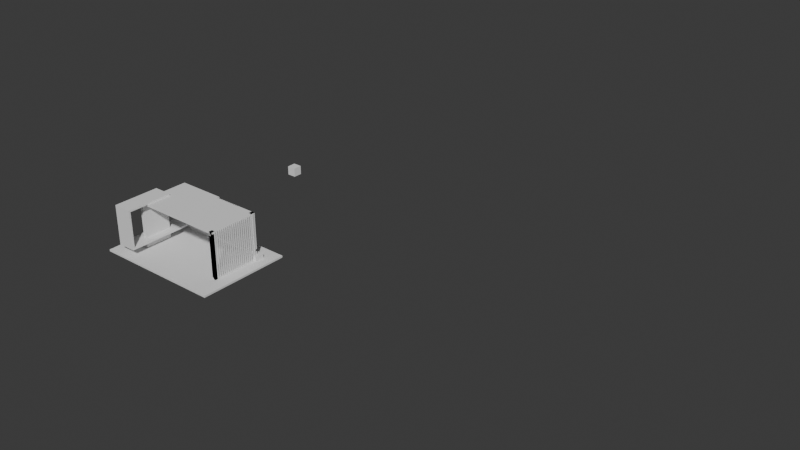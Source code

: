 # Source: Waiting_shed.blend  (saved by Blender 4.5.90; exported with 4.5.12 LTS)
import bpy
from mathutils import Matrix  # noqa: F401  (used for matrix-valued properties, if any)

bpy.ops.wm.read_factory_settings(use_empty=True)
scene = bpy.context.scene
scene.name = 'Scene'

# ---- collections
col_collection = bpy.data.collections.new('Collection'); scene.collection.children.link(col_collection)
col_ifcproject_my_project = bpy.data.collections.new('IfcProject/My Project'); scene.collection.children.link(col_ifcproject_my_project)
col_ifcbuilding_my_building = bpy.data.collections.new('IfcBuilding/My Building'); col_ifcproject_my_project.children.link(col_ifcbuilding_my_building)
col_ifcbuildingstorey_my_storey = bpy.data.collections.new('IfcBuildingStorey/My Storey'); col_ifcproject_my_project.children.link(col_ifcbuildingstorey_my_storey)
col_ifcsite_my_site = bpy.data.collections.new('IfcSite/My Site'); col_ifcproject_my_project.children.link(col_ifcsite_my_site)
col_ifctypeproduct = bpy.data.collections.new('IfcTypeProduct'); col_ifcproject_my_project.children.link(col_ifctypeproduct)

# ---- world
world_world = bpy.data.worlds.new('World'); scene.world = world_world
world_world.use_nodes = True; world_world.node_tree.nodes.clear()
_N = world_world.node_tree.nodes; _L = world_world.node_tree.links
n0 = _N.new('ShaderNodeOutputWorld'); n0.name = 'World Output'; n0.location = (200, 100)
n1 = _N.new('ShaderNodeBackground'); n1.name = 'Background'; n1.location = (-200, 100)
n1.inputs[0].default_value = (0.05088, 0.05088, 0.05088, 1.0)
_L.new(n1.outputs[0], n0.inputs[0])
n0.is_active_output = True
world_world.color = (0.05088, 0.05088, 0.05088)
world_world.sun_shadow_jitter_overblur = 0.0

# ---- meshes
me_15_144 = bpy.data.meshes.new('15/144')
me_15_144.from_pydata([(0.0, 0.0, -0.1), (0.0, 5.0, -0.1), (7.0, 5.0, -0.1), (0.0, 0.0, 0.0), (7.0, 0.0, -0.1), (7.0, 0.0, 0.0), (7.0, 5.0, 0.0), (0.0, 5.0, 0.0)], [], [(0, 1, 2), (3, 0, 4), (5, 4, 2), (6, 2, 1), (7, 1, 0), (7, 3, 5), (2, 4, 0), (4, 5, 3), (2, 6, 5), (1, 7, 6), (0, 3, 7), (5, 6, 7)])
me_15_144.update()
me_15_585 = bpy.data.meshes.new('15/585')
me_15_585.from_pydata([(-0.1, -0.1, 0.0), (-0.1, -0.1, 2.5), (0.1, -0.1, 2.5), (0.1, -0.1, 0.0), (0.1, 0.1, 2.5), (0.1, 0.1, 0.0), (-0.1, 0.1, 2.5), (-0.1, 0.1, 0.0)], [], [(1, 0, 3), (2, 1, 3), (2, 3, 5), (4, 2, 5), (4, 5, 7), (6, 4, 7), (6, 7, 0), (1, 6, 0), (3, 0, 5), (0, 7, 5), (4, 1, 2), (4, 6, 1)])
me_15_585.update()
me_15_565 = bpy.data.meshes.new('15/565')
me_15_565.from_pydata([(-0.1, -0.1, 0.0), (-0.1, -0.1, 2.5), (0.1, -0.1, 2.5), (0.1, -0.1, 0.0), (0.1, 0.1, 2.5), (0.1, 0.1, 0.0), (-0.1, 0.1, 2.5), (-0.1, 0.1, 0.0)], [], [(1, 0, 3), (2, 1, 3), (2, 3, 5), (4, 2, 5), (4, 5, 7), (6, 4, 7), (6, 7, 0), (1, 6, 0), (3, 0, 5), (0, 7, 5), (4, 1, 2), (4, 6, 1)])
me_15_565.update()
me_15_555 = bpy.data.meshes.new('15/555')
me_15_555.from_pydata([(-0.1, -0.1, 0.0), (-0.1, -0.1, 2.5), (0.1, -0.1, 2.5), (0.1, -0.1, 0.0), (0.1, 0.1, 2.5), (0.1, 0.1, 0.0), (-0.1, 0.1, 2.5), (-0.1, 0.1, 0.0)], [], [(1, 0, 3), (2, 1, 3), (2, 3, 5), (4, 2, 5), (4, 5, 7), (6, 4, 7), (6, 7, 0), (1, 6, 0), (3, 0, 5), (0, 7, 5), (4, 1, 2), (4, 6, 1)])
me_15_555.update()
me_0_77 = bpy.data.meshes.new('0/77')
me_0_77.from_pydata([(-2.0, 0.0, 0.0), (22.0, 0.0, 0.0)], [(0, 1)], [])
me_0_77.update()
me_0_81 = bpy.data.meshes.new('0/81')
me_0_81.from_pydata([(-2.0, 10.0, 0.0), (22.0, 10.0, 0.0)], [(0, 1)], [])
me_0_81.update()
me_0_85 = bpy.data.meshes.new('0/85')
me_0_85.from_pydata([(-2.0, 20.0, 0.0), (22.0, 20.0, 0.0)], [(0, 1)], [])
me_0_85.update()
me_0_89 = bpy.data.meshes.new('0/89')
me_0_89.from_pydata([(0.0, -2.0, 0.0), (0.0, 22.0, 0.0)], [(0, 1)], [])
me_0_89.update()
me_0_93 = bpy.data.meshes.new('0/93')
me_0_93.from_pydata([(10.0, -2.0, 0.0), (10.0, 22.0, 0.0)], [(0, 1)], [])
me_0_93.update()
me_0_97 = bpy.data.meshes.new('0/97')
me_0_97.from_pydata([(20.0, -2.0, 0.0), (20.0, 22.0, 0.0)], [(0, 1)], [])
me_0_97.update()
me_15_676 = bpy.data.meshes.new('15/676')
me_15_676.from_pydata([(-0.1, -0.1, 0.0), (-0.1, -0.1, 2.7), (0.1, -0.1, 2.7), (0.1, -0.1, 0.0), (0.1, 0.1, 2.7), (0.1, 0.1, 0.0), (-0.1, 0.1, 2.7), (-0.1, 0.1, 0.0)], [], [(1, 0, 3), (2, 1, 3), (2, 3, 5), (4, 2, 5), (4, 5, 7), (6, 4, 7), (6, 7, 0), (1, 6, 0), (3, 0, 5), (0, 7, 5), (4, 1, 2), (4, 6, 1)])
me_15_676.update()
me_15_700 = bpy.data.meshes.new('15/700')
me_15_700.from_pydata([(-0.1, -0.1, 0.0), (-0.1, -0.1, 2.7), (0.1, -0.1, 2.7), (0.1, -0.1, 0.0), (0.1, 0.1, 2.7), (0.1, 0.1, 0.0), (-0.1, 0.1, 2.7), (-0.1, 0.1, 0.0)], [], [(1, 0, 3), (2, 1, 3), (2, 3, 5), (4, 2, 5), (4, 5, 7), (6, 4, 7), (6, 7, 0), (1, 6, 0), (3, 0, 5), (0, 7, 5), (4, 1, 2), (4, 6, 1)])
me_15_700.update()
me_15_722 = bpy.data.meshes.new('15/722')
me_15_722.from_pydata([(-0.1, -0.1, 0.0), (-0.1, -0.1, 2.7), (0.1, -0.1, 2.7), (0.1, -0.1, 0.0), (0.1, 0.1, 2.7), (0.1, 0.1, 0.0), (-0.1, 0.1, 2.7), (-0.1, 0.1, 0.0)], [], [(1, 0, 3), (2, 1, 3), (2, 3, 5), (4, 2, 5), (4, 5, 7), (6, 4, 7), (6, 7, 0), (1, 6, 0), (3, 0, 5), (0, 7, 5), (4, 1, 2), (4, 6, 1)])
me_15_722.update()
me_15_832 = bpy.data.meshes.new('15/832')
me_15_832.from_pydata([(-0.01812, -0.03275, -1.249), (-0.01812, -0.03275, 1.249), (-0.01812, 0.03275, 1.249), (-0.01812, 0.03275, -1.249), (0.01812, 0.03275, 1.249), (0.01812, 0.03275, -1.249), (0.01812, -0.03275, 1.249), (0.01812, -0.03275, -1.249)], [], [(0, 1, 2), (0, 2, 3), (4, 3, 2), (4, 5, 3), (6, 5, 4), (6, 7, 5), (7, 6, 1), (7, 1, 0), (3, 5, 7), (3, 7, 0), (4, 2, 1), (4, 1, 6)])
me_15_832.update()
me_15_1404 = bpy.data.meshes.new('15/1404')
me_15_1404.from_pydata([(0.0, 0.0, -0.1), (0.0, 0.0, 0.0), (5.178, 0.0, 0.0), (5.178, 0.0, -0.1), (5.178, 2.7, 0.0), (5.178, 2.7, -0.1), (2.056e-05, 2.7, 0.0), (2.056e-05, 2.7, -0.1)], [], [(1, 0, 3), (2, 1, 3), (2, 3, 5), (4, 2, 5), (4, 5, 6), (6, 5, 7), (6, 7, 0), (1, 6, 0), (0, 7, 3), (3, 7, 5), (2, 6, 1), (4, 6, 2)])
me_15_1404.update()
me_cube_004 = bpy.data.meshes.new('Cube.004')
me_cube_004.from_pydata([(-1.0, -1.0, -1.0), (-1.0, -1.0, 1.0), (-1.0, 1.0, -1.0), (-1.0, 1.0, 1.0), (1.0, -1.0, -1.0), (1.0, -1.0, 1.0), (1.0, 1.0, -1.0), (1.0, 1.0, 1.0)], [], [(0, 1, 3, 2), (2, 3, 7, 6), (6, 7, 5, 4), (4, 5, 1, 0), (2, 6, 4, 0), (7, 3, 1, 5)])
_uv = me_cube_004.uv_layers.new(name='UVMap')
_uv.uv.foreach_set('vector', [0.375, 0.0, 0.625, 0.0, 0.625, 0.25, 0.375, 0.25, 0.375, 0.25, 0.625, 0.25, 0.625, 0.5, 0.375, 0.5, 0.375, 0.5, 0.625, 0.5, 0.625, 0.75, 0.375, 0.75, 0.375, 0.75, 0.625, 0.75, 0.625, 1.0, 0.375, 1.0, 0.125, 0.5, 0.375, 0.5, 0.375, 0.75, 0.125, 0.75, 0.625, 0.5, 0.875, 0.5, 0.875, 0.75, 0.625, 0.75])
me_cube_004.update()
me_15_1481 = bpy.data.meshes.new('15/1481')
me_15_1481.from_pydata([(0.0, 0.0, 0.0), (0.0, 0.0, 2.5), (0.0, 0.1, 2.5), (0.0, 0.1, 0.0), (2.589, 0.1, 2.5), (2.589, 0.1, 0.0), (2.589, 0.0, 2.5), (2.589, 0.0, 0.0)], [], [(3, 0, 1), (3, 1, 2), (5, 3, 2), (5, 2, 4), (7, 5, 4), (7, 4, 6), (0, 7, 6), (0, 6, 1), (3, 5, 7), (3, 7, 0), (6, 4, 2), (1, 6, 2)])
me_15_1481.update()
me_15_1528 = bpy.data.meshes.new('15/1528')
me_15_1528.from_pydata([(0.0, 0.0, -0.1), (0.0, 0.0, 0.0), (0.9994, 0.03577, 0.0), (0.9994, 0.03577, -0.1), (0.9994, -3.264, 0.0), (0.9994, -3.264, -0.1), (1.502e-05, -3.264, 0.0), (1.502e-05, -3.264, -0.1)], [], [(3, 0, 1), (3, 1, 2), (5, 3, 2), (5, 2, 4), (7, 5, 4), (7, 4, 6), (0, 7, 6), (0, 6, 1), (0, 3, 5), (0, 5, 7), (4, 2, 1), (6, 4, 1)])
me_15_1528.update()
me_15_1576 = bpy.data.meshes.new('15/1576')
me_15_1576.from_pydata([(0.0, 0.0, 0.0), (0.0, 0.0, 2.133), (0.0, 0.1, 2.133), (0.0, 0.1, 0.0), (0.9993, 0.1, 2.133), (0.9993, 0.1, 0.0), (0.9993, 0.0, 2.133), (0.9993, 0.0, 0.0)], [], [(3, 0, 1), (3, 1, 2), (5, 3, 2), (5, 2, 4), (7, 5, 4), (7, 4, 6), (0, 7, 6), (0, 6, 1), (3, 5, 7), (3, 7, 0), (6, 4, 2), (1, 6, 2)])
me_15_1576.update()
me_15_1593 = bpy.data.meshes.new('15/1593')
me_15_1593.from_pydata([(0.0, 0.0, -0.1), (0.0, 0.0, 0.0), (2.384e-07, 2.489, 0.0), (2.384e-07, 2.489, -0.1), (-0.9993, 2.489, 0.0), (-0.9993, 2.489, -0.1), (-0.9993, 4.801e-05, 0.0), (-0.9993, 4.801e-05, -0.1)], [], [(1, 0, 3), (2, 1, 3), (2, 3, 5), (4, 2, 5), (4, 5, 7), (6, 4, 7), (6, 7, 0), (1, 6, 0), (7, 5, 3), (0, 7, 3), (2, 4, 6), (2, 6, 1)])
me_15_1593.update()
me_15_1630 = bpy.data.meshes.new('15/1630')
me_15_1630.from_pydata([(0.0, 0.0, -0.1), (0.0, 0.0, 0.0), (0.0, -0.4, 0.0), (0.0, -0.4, -0.1), (2.589, -0.4, 0.0), (2.589, -0.4, -0.1), (2.589, 1.717e-05, 0.0), (2.589, 1.717e-05, -0.1)], [], [(1, 0, 3), (2, 1, 3), (2, 3, 5), (4, 2, 5), (4, 5, 7), (6, 4, 7), (6, 7, 0), (1, 6, 0), (3, 0, 5), (5, 0, 7), (4, 1, 2), (6, 1, 4)])
me_15_1630.update()
me_15_1849 = bpy.data.meshes.new('15/1849')
me_15_1849.from_pydata([(-0.07041, 0.2298, 0.2135), (-0.07041, 0.2298, -0.2135), (-0.07041, -0.2298, -0.2135), (-0.07041, -0.2298, 0.2135), (0.07041, -0.2298, -0.2135), (0.07041, -0.2298, 0.2135), (0.07041, 0.2298, -0.2135), (0.07041, 0.2298, 0.2135)], [], [(2, 0, 1), (2, 3, 0), (4, 3, 2), (4, 5, 3), (5, 4, 6), (5, 6, 7), (7, 6, 1), (7, 1, 0), (7, 3, 5), (7, 0, 3), (1, 4, 2), (1, 6, 4)])
me_15_1849.update()
me_15_604 = bpy.data.meshes.new('15/604')
me_15_604.from_pydata([(-0.25, -0.25, -0.25), (-0.25, -0.25, 0.25), (-0.25, 0.25, 0.25), (-0.25, 0.25, -0.25), (0.25, 0.25, 0.25), (0.25, 0.25, -0.25), (0.25, -0.25, 0.25), (0.25, -0.25, -0.25)], [], [(0, 1, 2), (0, 2, 3), (4, 3, 2), (4, 5, 3), (6, 5, 4), (6, 7, 5), (7, 6, 1), (7, 1, 0), (3, 5, 7), (3, 7, 0), (4, 2, 1), (4, 1, 6)])
me_15_604.update()
me_15_786 = bpy.data.meshes.new('15/786')
me_15_786.from_pydata([(-0.25, -0.25, -0.25), (-0.25, -0.25, 0.25), (-0.25, 0.25, 0.25), (-0.25, 0.25, -0.25), (0.25, 0.25, 0.25), (0.25, 0.25, -0.25), (0.25, -0.25, 0.25), (0.25, -0.25, -0.25)], [], [(0, 1, 2), (0, 2, 3), (4, 3, 2), (4, 5, 3), (6, 5, 4), (6, 7, 5), (7, 6, 1), (7, 1, 0), (3, 5, 7), (3, 7, 0), (4, 2, 1), (4, 1, 6)])
me_15_786.update()

# ---- curves / text
cu_b_ziercurve = bpy.data.curves.new('BézierCurve', 'CURVE')
cu_b_ziercurve.dimensions = '3D'
_sp = cu_b_ziercurve.splines.new('BEZIER'); _sp.bezier_points.add(1)
_sp.bezier_points.foreach_set('co', [-1.0, 0.0, 0.0, 1.0, 0.0, 0.0])
_sp.bezier_points.foreach_set('handle_left', [-1.5, -0.5, 0.0, 0.0, 0.0, 0.0])
_sp.bezier_points.foreach_set('handle_right', [-0.5, 0.5, 0.0, 2.0, 0.0, 0.0])
for _p, _l, _r in zip(_sp.bezier_points, ['ALIGNED', 'ALIGNED'], ['ALIGNED', 'ALIGNED']): _p.handle_left_type = _l; _p.handle_right_type = _r
_sp.order_u = 0
_sp.order_v = 0
cu_b_ziercurve.use_path = True
cu_b_ziercurve.fill_mode = 'FULL'

# ---- objects
ob_ifcproject_my_project = bpy.data.objects.new('IfcProject/My Project', None)
ob_ifcbuilding_my_building = bpy.data.objects.new('IfcBuilding/My Building', None)
ob_ifcslab_slab = bpy.data.objects.new('IfcSlab/Slab', me_15_144)
ob_ifccolumn_column = bpy.data.objects.new('IfcColumn/Column', me_15_585)
ob_ifccolumn_column_001 = bpy.data.objects.new('IfcColumn/Column.001', me_15_565)
ob_ifccolumn_column_002 = bpy.data.objects.new('IfcColumn/Column.002', me_15_555)
ob_ifcbuildingstorey_my_storey = bpy.data.objects.new('IfcBuildingStorey/My Storey', None)
ob_ifcgrid_grid = bpy.data.objects.new('IfcGrid/Grid', None)
ob_ifcgridaxis_a = bpy.data.objects.new('IfcGridAxis/A', me_0_77)
ob_ifcgridaxis_b = bpy.data.objects.new('IfcGridAxis/B', me_0_81)
ob_ifcgridaxis_c = bpy.data.objects.new('IfcGridAxis/C', me_0_85)
ob_ifcgridaxis_01 = bpy.data.objects.new('IfcGridAxis/01', me_0_89)
ob_ifcgridaxis_02 = bpy.data.objects.new('IfcGridAxis/02', me_0_93)
ob_ifcgridaxis_03 = bpy.data.objects.new('IfcGridAxis/03', me_0_97)
ob_ifcbeam_beam_001 = bpy.data.objects.new('IfcBeam/Beam.001', None)
ob_ifcbeam_beam = bpy.data.objects.new('IfcBeam/Beam', me_15_676)
ob_ifcbeam_beam_002 = bpy.data.objects.new('IfcBeam/Beam.002', me_15_700)
ob_ifcbeam_beam_003 = bpy.data.objects.new('IfcBeam/Beam.003', me_15_722)
ob_ifcwall_wall = bpy.data.objects.new('IfcWall/Wall', me_15_832)
ob_ifcwall_wall_001 = bpy.data.objects.new('IfcWall/Wall.001', me_15_832)
ob_ifcwall_wall_002 = bpy.data.objects.new('IfcWall/Wall.002', me_15_832)
ob_ifcwall_wall_003 = bpy.data.objects.new('IfcWall/Wall.003', me_15_832)
ob_ifcwall_wall_004 = bpy.data.objects.new('IfcWall/Wall.004', me_15_832)
ob_ifcwall_wall_005 = bpy.data.objects.new('IfcWall/Wall.005', me_15_832)
ob_ifcwall_wall_006 = bpy.data.objects.new('IfcWall/Wall.006', me_15_832)
ob_ifcwall_wall_007 = bpy.data.objects.new('IfcWall/Wall.007', me_15_832)
ob_ifcwall_wall_008 = bpy.data.objects.new('IfcWall/Wall.008', me_15_832)
ob_ifcwall_wall_009 = bpy.data.objects.new('IfcWall/Wall.009', me_15_832)
ob_ifcwall_wall_010 = bpy.data.objects.new('IfcWall/Wall.010', me_15_832)
ob_ifcwall_wall_011 = bpy.data.objects.new('IfcWall/Wall.011', me_15_832)
ob_ifcwall_wall_012 = bpy.data.objects.new('IfcWall/Wall.012', me_15_832)
ob_ifcwall_wall_013 = bpy.data.objects.new('IfcWall/Wall.013', me_15_832)
ob_ifcwall_wall_014 = bpy.data.objects.new('IfcWall/Wall.014', me_15_832)
ob_ifcwall_wall_015 = bpy.data.objects.new('IfcWall/Wall.015', me_15_832)
ob_ifcwall_wall_016 = bpy.data.objects.new('IfcWall/Wall.016', me_15_832)
ob_ifcwall_wall_017 = bpy.data.objects.new('IfcWall/Wall.017', me_15_832)
ob_ifcwall_wall_018 = bpy.data.objects.new('IfcWall/Wall.018', me_15_832)
ob_ifcwall_wall_019 = bpy.data.objects.new('IfcWall/Wall.019', me_15_832)
ob_ifcslab_slab_001 = bpy.data.objects.new('IfcSlab/Slab.001', me_15_1404)
ob_cube = bpy.data.objects.new('Cube', me_cube_004)
ob_ifcwall_wall_020 = bpy.data.objects.new('IfcWall/Wall.020', me_15_1481)
ob_ifcslab_slab_002 = bpy.data.objects.new('IfcSlab/Slab.002', me_15_1528)
ob_ifcwall_wall_021 = bpy.data.objects.new('IfcWall/Wall.021', me_15_1576)
ob_ifcslab_slab_003 = bpy.data.objects.new('IfcSlab/Slab.003', me_15_1593)
ob_b_ziercurve = bpy.data.objects.new('BézierCurve', cu_b_ziercurve)
ob_ifcslab_slab_004 = bpy.data.objects.new('IfcSlab/Slab.004', me_15_1630)
ob_ifcwall_wall_022 = bpy.data.objects.new('IfcWall/Wall.022', me_15_832)
ob_ifcwall_wall_023 = bpy.data.objects.new('IfcWall/Wall.023', me_15_832)
ob_ifcwall_wall_024 = bpy.data.objects.new('IfcWall/Wall.024', me_15_832)
ob_ifcwall_wall_025 = bpy.data.objects.new('IfcWall/Wall.025', me_15_832)
ob_ifcwall_wall_026 = bpy.data.objects.new('IfcWall/Wall.026', me_15_832)
ob_ifcwall_wall_027 = bpy.data.objects.new('IfcWall/Wall.027', me_15_832)
ob_ifcwall_wall_028 = bpy.data.objects.new('IfcWall/Wall.028', me_15_832)
ob_ifcwall_wall_029 = bpy.data.objects.new('IfcWall/Wall.029', me_15_832)
ob_ifcwall_wall_030 = bpy.data.objects.new('IfcWall/Wall.030', me_15_832)
ob_ifcwall_wall_031 = bpy.data.objects.new('IfcWall/Wall.031', me_15_832)
ob_ifcwall_wall_032 = bpy.data.objects.new('IfcWall/Wall.032', me_15_832)
ob_ifcwall_wall_033 = bpy.data.objects.new('IfcWall/Wall.033', me_15_832)
ob_ifccolumn_column_003 = bpy.data.objects.new('IfcColumn/Column.003', me_15_1849)
ob_ifcsite_my_site = bpy.data.objects.new('IfcSite/My Site', None)
ob_ifcbeamtype_beam = bpy.data.objects.new('IfcBeamType/BEAM', None)
ob_ifcslabtype_floor_slab = bpy.data.objects.new('IfcSlabType/FLOOR SLAB', None)
ob_ifccolumntype_column = bpy.data.objects.new('IfcColumnType/COLUMN', None)
ob_ifcbeamtype_beam_001 = bpy.data.objects.new('IfcBeamType/BEAM.001', me_15_604)
ob_ifcfurnituretype_beam = bpy.data.objects.new('IfcFurnitureType/BEAM', me_15_786)
ob_ifcwalltype_wall_strip = bpy.data.objects.new('IfcWallType/WALL STRIP', me_15_832)
ob_ifcslabtype_slab = bpy.data.objects.new('IfcSlabType/SLAB', None)
ob_ifcwalltype_wood_wall = bpy.data.objects.new('IfcWallType/WOOD WALL', None)
ob_ifcslabtype_chair_slab = bpy.data.objects.new('IfcSlabType/CHAIR SLAB', None)
ob_ifccolumntype_chair_support = bpy.data.objects.new('IfcColumnType/CHAIR SUPPORT', me_15_1849)

# ---- transforms, parenting, visibility, modifiers, constraints
ob_ifcproject_my_project.location = (0.0, 0.0, 0.0)
ob_ifcproject_my_project.lock_location = (True, True, True)
ob_ifcproject_my_project.lock_rotation = (True, True, True)
ob_ifcproject_my_project.lock_rotation_w = True
ob_ifcproject_my_project.lock_scale = (True, True, True)
ob_ifcproject_my_project.hide_select = True
ob_ifcbuilding_my_building.location = (0.0, 0.0, 0.0)
ob_ifcbuilding_my_building.lock_location = (True, True, True)
ob_ifcbuilding_my_building.lock_rotation = (True, True, True)
ob_ifcbuilding_my_building.lock_rotation_w = True
ob_ifcbuilding_my_building.lock_scale = (True, True, True)
ob_ifcbuilding_my_building.hide_select = True
ob_ifcslab_slab.location = (-0.3115, 0.0, 0.0)
ob_ifcslab_slab.lock_rotation = (True, False, False)
ob_ifcslab_slab.lock_scale = (True, True, True)
ob_ifccolumn_column.location = (5.892, 1.405, 0.0)
ob_ifccolumn_column.lock_scale = (True, True, True)
ob_ifccolumn_column_001.location = (5.892, 1.405, 0.0)
ob_ifccolumn_column_001.lock_scale = (True, True, True)
ob_ifccolumn_column_002.location = (5.892, 3.905, 0.0)
ob_ifccolumn_column_002.lock_scale = (True, True, True)
ob_ifcbuildingstorey_my_storey.location = (0.0, 0.0, 0.0)
ob_ifcbuildingstorey_my_storey.lock_location = (True, True, True)
ob_ifcbuildingstorey_my_storey.lock_rotation = (True, True, True)
ob_ifcbuildingstorey_my_storey.lock_rotation_w = True
ob_ifcbuildingstorey_my_storey.lock_scale = (True, True, True)
ob_ifcbuildingstorey_my_storey.hide_select = True
ob_ifcgrid_grid.location = (0.0, 0.0, 0.0)
ob_ifcgrid_grid.lock_location = (True, True, True)
ob_ifcgrid_grid.lock_rotation = (True, True, True)
ob_ifcgrid_grid.lock_rotation_w = True
ob_ifcgrid_grid.lock_scale = (True, True, True)
ob_ifcgridaxis_a.location = (0.0, 0.0, 0.0)
ob_ifcgridaxis_a.lock_location = (True, True, True)
ob_ifcgridaxis_a.lock_rotation = (True, True, True)
ob_ifcgridaxis_a.lock_rotation_w = True
ob_ifcgridaxis_a.lock_scale = (True, True, True)
ob_ifcgridaxis_a.show_in_front = True
ob_ifcgridaxis_b.location = (0.0, 0.0, 0.0)
ob_ifcgridaxis_b.lock_location = (True, True, True)
ob_ifcgridaxis_b.lock_rotation = (True, True, True)
ob_ifcgridaxis_b.lock_rotation_w = True
ob_ifcgridaxis_b.lock_scale = (True, True, True)
ob_ifcgridaxis_b.show_in_front = True
ob_ifcgridaxis_c.location = (0.0, 0.0, 0.0)
ob_ifcgridaxis_c.lock_location = (True, True, True)
ob_ifcgridaxis_c.lock_rotation = (True, True, True)
ob_ifcgridaxis_c.lock_rotation_w = True
ob_ifcgridaxis_c.lock_scale = (True, True, True)
ob_ifcgridaxis_c.show_in_front = True
ob_ifcgridaxis_01.location = (0.0, 0.0, 0.0)
ob_ifcgridaxis_01.lock_location = (True, True, True)
ob_ifcgridaxis_01.lock_rotation = (True, True, True)
ob_ifcgridaxis_01.lock_rotation_w = True
ob_ifcgridaxis_01.lock_scale = (True, True, True)
ob_ifcgridaxis_01.show_in_front = True
ob_ifcgridaxis_02.location = (0.0, 0.0, 0.0)
ob_ifcgridaxis_02.lock_location = (True, True, True)
ob_ifcgridaxis_02.lock_rotation = (True, True, True)
ob_ifcgridaxis_02.lock_rotation_w = True
ob_ifcgridaxis_02.lock_scale = (True, True, True)
ob_ifcgridaxis_02.show_in_front = True
ob_ifcgridaxis_03.location = (0.0, 0.0, 0.0)
ob_ifcgridaxis_03.lock_location = (True, True, True)
ob_ifcgridaxis_03.lock_rotation = (True, True, True)
ob_ifcgridaxis_03.lock_rotation_w = True
ob_ifcgridaxis_03.lock_scale = (True, True, True)
ob_ifcgridaxis_03.show_in_front = True
ob_ifcbeam_beam_001.location = (5.892, 4.005, 0.0)
ob_ifcbeam_beam_001.lock_scale = (True, True, True)
ob_ifcbeam_beam.location = (5.892, 1.305, 2.4)
ob_ifcbeam_beam.rotation_euler = (1.571, -8.742e-08, 3.142)
ob_ifcbeam_beam.lock_scale = (True, True, True)
ob_ifcbeam_beam_002.location = (5.892, 1.305, 2.4)
ob_ifcbeam_beam_002.rotation_euler = (1.571, -8.742e-08, 3.142)
ob_ifcbeam_beam_002.lock_scale = (True, True, True)
ob_ifcbeam_beam_003.location = (5.892, 1.305, -0.01875)
ob_ifcbeam_beam_003.rotation_euler = (1.571, -8.742e-08, 3.142)
ob_ifcbeam_beam_003.lock_scale = (True, True, True)
ob_ifcwall_wall.location = (6.01, 1.472, 1.249)
ob_ifcwall_wall.lock_scale = (True, True, True)
ob_ifcwall_wall_001.location = (6.01, 1.597, 1.249)
ob_ifcwall_wall_001.lock_scale = (True, True, True)
ob_ifcwall_wall_002.location = (6.01, 1.722, 1.249)
ob_ifcwall_wall_002.lock_scale = (True, True, True)
ob_ifcwall_wall_003.location = (6.01, 1.847, 1.249)
ob_ifcwall_wall_003.lock_scale = (True, True, True)
ob_ifcwall_wall_004.location = (6.01, 1.972, 1.249)
ob_ifcwall_wall_004.lock_scale = (True, True, True)
ob_ifcwall_wall_005.location = (6.01, 2.097, 1.249)
ob_ifcwall_wall_005.lock_scale = (True, True, True)
ob_ifcwall_wall_006.location = (6.01, 2.222, 1.249)
ob_ifcwall_wall_006.lock_scale = (True, True, True)
ob_ifcwall_wall_007.location = (6.01, 2.347, 1.249)
ob_ifcwall_wall_007.lock_scale = (True, True, True)
ob_ifcwall_wall_008.location = (6.01, 2.472, 1.249)
ob_ifcwall_wall_008.lock_scale = (True, True, True)
ob_ifcwall_wall_009.location = (6.01, 2.597, 1.249)
ob_ifcwall_wall_009.lock_scale = (True, True, True)
ob_ifcwall_wall_010.location = (6.01, 2.722, 1.249)
ob_ifcwall_wall_010.lock_scale = (True, True, True)
ob_ifcwall_wall_011.location = (6.01, 2.847, 1.249)
ob_ifcwall_wall_011.lock_scale = (True, True, True)
ob_ifcwall_wall_012.location = (6.01, 2.972, 1.249)
ob_ifcwall_wall_012.lock_scale = (True, True, True)
ob_ifcwall_wall_013.location = (6.01, 3.097, 1.249)
ob_ifcwall_wall_013.lock_scale = (True, True, True)
ob_ifcwall_wall_014.location = (6.01, 3.222, 1.249)
ob_ifcwall_wall_014.lock_scale = (True, True, True)
ob_ifcwall_wall_015.location = (6.01, 3.347, 1.249)
ob_ifcwall_wall_015.lock_scale = (True, True, True)
ob_ifcwall_wall_016.location = (6.01, 3.472, 1.249)
ob_ifcwall_wall_016.lock_scale = (True, True, True)
ob_ifcwall_wall_017.location = (6.01, 3.597, 1.249)
ob_ifcwall_wall_017.lock_scale = (True, True, True)
ob_ifcwall_wall_018.location = (6.01, 3.722, 1.249)
ob_ifcwall_wall_018.lock_scale = (True, True, True)
ob_ifcwall_wall_019.location = (6.01, 3.847, 1.249)
ob_ifcwall_wall_019.lock_scale = (True, True, True)
ob_ifcslab_slab_001.location = (0.8145, 1.305, 2.5)
ob_ifcslab_slab_001.lock_rotation = (True, False, False)
ob_ifcslab_slab_001.lock_scale = (True, True, True)
ob_cube.location = (0.9122, 2.038, 1.209)
ob_cube.scale = (0.09769, 0.7333, 1.191)
ob_ifcwall_wall_020.location = (0.8145, 4.005, 0.0)
ob_ifcwall_wall_020.rotation_euler = (0.0, -0.0, 2.384e-07)
ob_ifcwall_wall_020.lock_scale = (True, True, True)
ob_ifcslab_slab_002.location = (0.4125, 3.53, 0.5672)
ob_ifcslab_slab_002.lock_rotation = (True, False, False)
ob_ifcslab_slab_002.lock_scale = (True, True, True)
ob_ifcwall_wall_021.location = (1.412, 0.266, 0.4672)
ob_ifcwall_wall_021.rotation_euler = (0.0, -0.0, 3.142)
ob_ifcwall_wall_021.lock_scale = (True, True, True)
ob_ifcslab_slab_003.location = (1.412, 0.166, 2.6)
ob_ifcslab_slab_003.lock_rotation = (True, False, False)
ob_ifcslab_slab_003.lock_scale = (True, True, True)
ob_b_ziercurve.location = (0.9304, 2.424, 0.0)
ob_ifcslab_slab_004.location = (3.403, 4.005, 0.55)
ob_ifcslab_slab_004.lock_rotation = (True, False, False)
ob_ifcslab_slab_004.lock_scale = (True, True, True)
ob_ifcwall_wall_022.location = (4.811, 3.987, 1.251)
ob_ifcwall_wall_022.rotation_euler = (0.0, -0.0, 1.571)
ob_ifcwall_wall_022.lock_scale = (True, True, True)
ob_ifcwall_wall_023.location = (4.436, 3.987, 1.251)
ob_ifcwall_wall_023.rotation_euler = (0.0, -0.0, 1.571)
ob_ifcwall_wall_023.lock_scale = (True, True, True)
ob_ifcwall_wall_024.location = (4.311, 3.987, 1.251)
ob_ifcwall_wall_024.rotation_euler = (0.0, -0.0, 1.571)
ob_ifcwall_wall_024.lock_scale = (True, True, True)
ob_ifcwall_wall_025.location = (4.686, 3.987, 1.251)
ob_ifcwall_wall_025.rotation_euler = (0.0, -0.0, 1.571)
ob_ifcwall_wall_025.lock_scale = (True, True, True)
ob_ifcwall_wall_026.location = (4.186, 3.987, 1.251)
ob_ifcwall_wall_026.rotation_euler = (0.0, -0.0, 1.571)
ob_ifcwall_wall_026.lock_scale = (True, True, True)
ob_ifcwall_wall_027.location = (4.061, 3.987, 1.251)
ob_ifcwall_wall_027.rotation_euler = (0.0, -0.0, 1.571)
ob_ifcwall_wall_027.lock_scale = (True, True, True)
ob_ifcwall_wall_028.location = (3.686, 3.987, 1.251)
ob_ifcwall_wall_028.rotation_euler = (0.0, -0.0, 1.571)
ob_ifcwall_wall_028.lock_scale = (True, True, True)
ob_ifcwall_wall_029.location = (3.436, 3.987, 1.251)
ob_ifcwall_wall_029.rotation_euler = (0.0, -0.0, 1.571)
ob_ifcwall_wall_029.lock_scale = (True, True, True)
ob_ifcwall_wall_030.location = (4.561, 3.987, 1.251)
ob_ifcwall_wall_030.rotation_euler = (0.0, -0.0, 1.571)
ob_ifcwall_wall_030.lock_scale = (True, True, True)
ob_ifcwall_wall_031.location = (3.936, 3.987, 1.251)
ob_ifcwall_wall_031.rotation_euler = (0.0, -0.0, 1.571)
ob_ifcwall_wall_031.lock_scale = (True, True, True)
ob_ifcwall_wall_032.location = (3.811, 3.987, 1.251)
ob_ifcwall_wall_032.rotation_euler = (0.0, -0.0, 1.571)
ob_ifcwall_wall_032.lock_scale = (True, True, True)
ob_ifcwall_wall_033.location = (3.561, 3.987, 1.251)
ob_ifcwall_wall_033.rotation_euler = (0.0, -0.0, 1.571)
ob_ifcwall_wall_033.lock_scale = (True, True, True)
ob_ifccolumn_column_003.location = (3.474, 3.835, 0.2365)
ob_ifccolumn_column_003.lock_scale = (True, True, True)
ob_ifcsite_my_site.location = (0.0, 0.0, 0.0)
ob_ifcsite_my_site.lock_location = (True, True, True)
ob_ifcsite_my_site.lock_rotation = (True, True, True)
ob_ifcsite_my_site.lock_rotation_w = True
ob_ifcsite_my_site.lock_scale = (True, True, True)
ob_ifcsite_my_site.hide_select = True
ob_ifcbeamtype_beam.location = (0.0, 0.0, 0.0)
ob_ifcbeamtype_beam.lock_scale = (True, True, True)
ob_ifcslabtype_floor_slab.location = (0.0, 0.0, 0.0)
ob_ifcslabtype_floor_slab.lock_scale = (True, True, True)
ob_ifccolumntype_column.location = (0.0, 0.0, 0.0)
ob_ifccolumntype_column.lock_scale = (True, True, True)
ob_ifcbeamtype_beam_001.location = (5.892, 4.005, 0.0)
ob_ifcbeamtype_beam_001.lock_scale = (True, True, True)
ob_ifcfurnituretype_beam.location = (0.0, 12.62, 0.0)
ob_ifcfurnituretype_beam.lock_scale = (True, True, True)
ob_ifcwalltype_wall_strip.location = (5.974, 3.772, 1.251)
ob_ifcwalltype_wall_strip.lock_scale = (True, True, True)
ob_ifcslabtype_slab.location = (0.9304, 2.424, 0.0)
ob_ifcslabtype_slab.lock_scale = (True, True, True)
ob_ifcwalltype_wood_wall.location = (0.9304, 2.424, 0.0)
ob_ifcwalltype_wood_wall.lock_scale = (True, True, True)
ob_ifcslabtype_chair_slab.location = (0.9304, 2.424, 0.0)
ob_ifcslabtype_chair_slab.lock_scale = (True, True, True)
ob_ifccolumntype_chair_support.location = (3.474, 3.835, 0.2365)
ob_ifccolumntype_chair_support.rotation_euler = (3.142, -0.0, 0.0)
ob_ifccolumntype_chair_support.lock_scale = (True, True, True)

# ---- collection membership
col_ifcproject_my_project.objects.link(ob_ifcproject_my_project)
col_ifcbuilding_my_building.objects.link(ob_ifcbuilding_my_building)
col_ifcbuilding_my_building.objects.link(ob_ifcslab_slab)
col_ifcbuilding_my_building.objects.link(ob_ifccolumn_column)
col_ifcbuilding_my_building.objects.link(ob_ifccolumn_column_001)
col_ifcbuilding_my_building.objects.link(ob_ifccolumn_column_002)
col_ifcbuildingstorey_my_storey.objects.link(ob_ifcbuildingstorey_my_storey)
col_ifcbuildingstorey_my_storey.objects.link(ob_ifcgrid_grid)
col_ifcbuildingstorey_my_storey.objects.link(ob_ifcgridaxis_a)
col_ifcbuildingstorey_my_storey.objects.link(ob_ifcgridaxis_b)
col_ifcbuildingstorey_my_storey.objects.link(ob_ifcgridaxis_c)
col_ifcbuildingstorey_my_storey.objects.link(ob_ifcgridaxis_01)
col_ifcbuildingstorey_my_storey.objects.link(ob_ifcgridaxis_02)
col_ifcbuildingstorey_my_storey.objects.link(ob_ifcgridaxis_03)
col_ifcbuildingstorey_my_storey.objects.link(ob_ifcbeam_beam_001)
col_ifcbuildingstorey_my_storey.objects.link(ob_ifcbeam_beam)
col_ifcbuildingstorey_my_storey.objects.link(ob_ifcbeam_beam_002)
col_ifcbuildingstorey_my_storey.objects.link(ob_ifcbeam_beam_003)
col_ifcbuildingstorey_my_storey.objects.link(ob_ifcwall_wall)
col_ifcbuildingstorey_my_storey.objects.link(ob_ifcwall_wall_001)
col_ifcbuildingstorey_my_storey.objects.link(ob_ifcwall_wall_002)
col_ifcbuildingstorey_my_storey.objects.link(ob_ifcwall_wall_003)
col_ifcbuildingstorey_my_storey.objects.link(ob_ifcwall_wall_004)
col_ifcbuildingstorey_my_storey.objects.link(ob_ifcwall_wall_005)
col_ifcbuildingstorey_my_storey.objects.link(ob_ifcwall_wall_006)
col_ifcbuildingstorey_my_storey.objects.link(ob_ifcwall_wall_007)
col_ifcbuildingstorey_my_storey.objects.link(ob_ifcwall_wall_008)
col_ifcbuildingstorey_my_storey.objects.link(ob_ifcwall_wall_009)
col_ifcbuildingstorey_my_storey.objects.link(ob_ifcwall_wall_010)
col_ifcbuildingstorey_my_storey.objects.link(ob_ifcwall_wall_011)
col_ifcbuildingstorey_my_storey.objects.link(ob_ifcwall_wall_012)
col_ifcbuildingstorey_my_storey.objects.link(ob_ifcwall_wall_013)
col_ifcbuildingstorey_my_storey.objects.link(ob_ifcwall_wall_014)
col_ifcbuildingstorey_my_storey.objects.link(ob_ifcwall_wall_015)
col_ifcbuildingstorey_my_storey.objects.link(ob_ifcwall_wall_016)
col_ifcbuildingstorey_my_storey.objects.link(ob_ifcwall_wall_017)
col_ifcbuildingstorey_my_storey.objects.link(ob_ifcwall_wall_018)
col_ifcbuildingstorey_my_storey.objects.link(ob_ifcwall_wall_019)
col_ifcbuildingstorey_my_storey.objects.link(ob_ifcslab_slab_001)
col_ifcbuildingstorey_my_storey.objects.link(ob_cube)
col_ifcbuildingstorey_my_storey.objects.link(ob_ifcwall_wall_020)
col_ifcbuildingstorey_my_storey.objects.link(ob_ifcslab_slab_002)
col_ifcbuildingstorey_my_storey.objects.link(ob_ifcwall_wall_021)
col_ifcbuildingstorey_my_storey.objects.link(ob_ifcslab_slab_003)
col_ifcbuildingstorey_my_storey.objects.link(ob_b_ziercurve)
col_ifcbuildingstorey_my_storey.objects.link(ob_ifcslab_slab_004)
col_ifcbuildingstorey_my_storey.objects.link(ob_ifcwall_wall_022)
col_ifcbuildingstorey_my_storey.objects.link(ob_ifcwall_wall_023)
col_ifcbuildingstorey_my_storey.objects.link(ob_ifcwall_wall_024)
col_ifcbuildingstorey_my_storey.objects.link(ob_ifcwall_wall_025)
col_ifcbuildingstorey_my_storey.objects.link(ob_ifcwall_wall_026)
col_ifcbuildingstorey_my_storey.objects.link(ob_ifcwall_wall_027)
col_ifcbuildingstorey_my_storey.objects.link(ob_ifcwall_wall_028)
col_ifcbuildingstorey_my_storey.objects.link(ob_ifcwall_wall_029)
col_ifcbuildingstorey_my_storey.objects.link(ob_ifcwall_wall_030)
col_ifcbuildingstorey_my_storey.objects.link(ob_ifcwall_wall_031)
col_ifcbuildingstorey_my_storey.objects.link(ob_ifcwall_wall_032)
col_ifcbuildingstorey_my_storey.objects.link(ob_ifcwall_wall_033)
col_ifcbuildingstorey_my_storey.objects.link(ob_ifccolumn_column_003)
col_ifcsite_my_site.objects.link(ob_ifcsite_my_site)
col_ifctypeproduct.objects.link(ob_ifcbeamtype_beam)
col_ifctypeproduct.objects.link(ob_ifcslabtype_floor_slab)
col_ifctypeproduct.objects.link(ob_ifccolumntype_column)
col_ifctypeproduct.objects.link(ob_ifcbeamtype_beam_001)
col_ifctypeproduct.objects.link(ob_ifcfurnituretype_beam)
col_ifctypeproduct.objects.link(ob_ifcwalltype_wall_strip)
col_ifctypeproduct.objects.link(ob_ifcslabtype_slab)
col_ifctypeproduct.objects.link(ob_ifcwalltype_wood_wall)
col_ifctypeproduct.objects.link(ob_ifcslabtype_chair_slab)
col_ifctypeproduct.objects.link(ob_ifccolumntype_chair_support)

# ---- scene / render settings (as saved in the file)
scene.frame_start = 1; scene.frame_end = 250; scene.frame_set(1)
scene.render.engine = 'BLENDER_EEVEE_NEXT'
bpy.context.view_layer.update()

# ---- added for rendering (the .blend has no active camera and no usable light): camera, sun
cam_auto = bpy.data.cameras.new('AutoCamera')
cam_auto.lens = 50.0
cam_auto.sensor_width = 36.0
cam_auto.clip_end = 1000.0
ob_auto_camera = bpy.data.objects.new('AutoCamera', cam_auto)
scene.collection.objects.link(ob_auto_camera)
ob_auto_camera.location = (41.5793, -27.8952, 26.0636)
ob_auto_camera.rotation_euler = (1.09748, -7.21219e-08, 0.694738)
scene.camera = ob_auto_camera
light_auto_sun = bpy.data.lights.new('AutoSun', 'SUN')
light_auto_sun.energy = 3.0
light_auto_sun.angle = 0.0523599
ob_auto_sun = bpy.data.objects.new('AutoSun', light_auto_sun)
scene.collection.objects.link(ob_auto_sun)
ob_auto_sun.rotation_euler = (0.872665, 0.174533, 0.523599)
bpy.context.view_layer.update()
